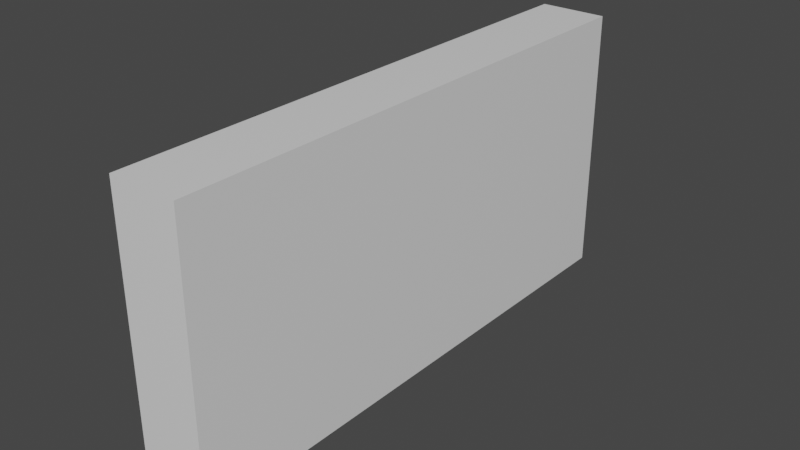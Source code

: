 # Source: Wall.blend  (saved by Blender 3.1.7; exported with 4.5.12 LTS)
import bpy
from mathutils import Matrix  # noqa: F401  (used for matrix-valued properties, if any)

bpy.ops.wm.read_factory_settings(use_empty=True)
scene = bpy.context.scene
scene.name = 'Scene'

# ---- collections
col_collection = bpy.data.collections.new('Collection'); scene.collection.children.link(col_collection)

# ---- materials (node trees are filled in below, after node groups)
mat_material = bpy.data.materials.new('Material')
mat_material.alpha_threshold = 0.0
mat_material.use_transparent_shadow = False
mat_material.line_color = (0.0, 0.0, 0.0, 1.0)

# ---- material node trees
mat_material.use_nodes = True; mat_material.node_tree.nodes.clear()
_N = mat_material.node_tree.nodes; _L = mat_material.node_tree.links
n0 = _N.new('ShaderNodeOutputMaterial'); n0.name = 'Material Output'; n0.location = (300, 300)
n1 = _N.new('ShaderNodeBsdfPrincipled'); n1.name = 'Principled BSDF'; n1.location = (10, 300)
n1.distribution = 'GGX'
n1.subsurface_method = 'RANDOM_WALK_SKIN'
n1.inputs[2].default_value = 0.4
n1.inputs[3].default_value = 1.45
n1.inputs[27].default_value = (0.0, 0.0, 0.0, 1.0)
n1.inputs[28].default_value = 1.0
_L.new(n1.outputs[0], n0.inputs[0])
n0.is_active_output = True

# ---- world
world_world = bpy.data.worlds.new('World'); scene.world = world_world
world_world.use_nodes = True; world_world.node_tree.nodes.clear()
_N = world_world.node_tree.nodes; _L = world_world.node_tree.links
n0 = _N.new('ShaderNodeOutputWorld'); n0.name = 'World Output'; n0.location = (300, 300)
n1 = _N.new('ShaderNodeBackground'); n1.name = 'Background'; n1.location = (10, 300)
n1.inputs[0].default_value = (0.05088, 0.05088, 0.05088, 1.0)
_L.new(n1.outputs[0], n0.inputs[0])
n0.is_active_output = True
world_world.color = (0.05088, 0.05088, 0.05088)
world_world.use_sun_shadow = False
world_world.sun_shadow_jitter_overblur = 0.0

# ---- meshes
me_cube = bpy.data.meshes.new('Cube')
me_cube.from_pydata([(0.5, 4.0, 2.0), (0.5, 4.0, -2.0), (0.5, -4.0, 2.0), (0.5, -4.0, -2.0), (-0.5, 4.0, 2.0), (-0.5, 4.0, -2.0), (-0.5, -4.0, 2.0), (-0.5, -4.0, -2.0)], [], [(0, 4, 6, 2), (3, 2, 6, 7), (7, 6, 4, 5), (5, 1, 3, 7), (1, 0, 2, 3), (5, 4, 0, 1)])
_uv = me_cube.uv_layers.new(name='UVMap')
_uv.uv.foreach_set('vector', [0.625, 0.5, 0.875, 0.5, 0.875, 0.75, 0.625, 0.75, 0.375, 0.75, 0.625, 0.75, 0.625, 1.0, 0.375, 1.0, 0.375, 0.0, 0.625, 0.0, 0.625, 0.25, 0.375, 0.25, 0.125, 0.5, 0.375, 0.5, 0.375, 0.75, 0.125, 0.75, 0.375, 0.5, 0.625, 0.5, 0.625, 0.75, 0.375, 0.75, 0.375, 0.25, 0.625, 0.25, 0.625, 0.5, 0.375, 0.5])
me_cube.materials.append(mat_material)
me_cube.use_remesh_preserve_volume = False
me_cube.use_remesh_preserve_attributes = False
me_cube.use_mirror_vertex_groups = False
me_cube.update()

# ---- objects
ob_cube = bpy.data.objects.new('Cube', me_cube)

# ---- transforms, parenting, visibility, modifiers, constraints
ob_cube.location = (0.0, 0.0, 0.0)
ob_cube.lock_rotations_4d = False
ob_cube.empty_display_type = 'ARROWS'
ob_cube.lineart.crease_threshold = 0.0

# ---- collection membership
col_collection.objects.link(ob_cube)

# ---- scene / render settings (as saved in the file)
scene.frame_start = 1; scene.frame_end = 250; scene.frame_set(1)
scene.render.engine = 'BLENDER_EEVEE_NEXT'
scene.cycles.sampling_pattern = 'TABULATED_SOBOL'
scene.cycles.use_light_tree = False
scene.view_settings.view_transform = 'Filmic'
bpy.context.view_layer.update()

# ---- added for rendering (the .blend has no active camera and no usable light): camera, sun
cam_auto = bpy.data.cameras.new('AutoCamera')
cam_auto.lens = 50.0
cam_auto.sensor_width = 36.0
cam_auto.clip_end = 1000.0
ob_auto_camera = bpy.data.objects.new('AutoCamera', cam_auto)
scene.collection.objects.link(ob_auto_camera)
ob_auto_camera.location = (8.32702, -9.99243, 6.66162)
ob_auto_camera.rotation_euler = (1.09748, -7.21219e-08, 0.694738)
scene.camera = ob_auto_camera
light_auto_sun = bpy.data.lights.new('AutoSun', 'SUN')
light_auto_sun.energy = 3.0
light_auto_sun.angle = 0.0523599
ob_auto_sun = bpy.data.objects.new('AutoSun', light_auto_sun)
scene.collection.objects.link(ob_auto_sun)
ob_auto_sun.rotation_euler = (0.872665, 0.174533, 0.523599)
bpy.context.view_layer.update()
